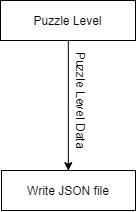

The diagram above was exported from draw.io. Its source (the exported page's mxGraphModel, read from the mxfile embedded in the PNG):
<mxGraphModel dx="438" dy="589" grid="1" gridSize="10" guides="1" tooltips="1" connect="1" arrows="1" fold="1" page="1" pageScale="1" pageWidth="850" pageHeight="1100" math="0" shadow="0">
  <root>
    <mxCell id="0" />
    <mxCell id="1" parent="0" />
    <mxCell id="2" style="edgeStyle=orthogonalEdgeStyle;rounded=0;orthogonalLoop=1;jettySize=auto;html=1;entryX=0.5;entryY=0;entryDx=0;entryDy=0;" edge="1" source="3" target="4" parent="1">
      <mxGeometry relative="1" as="geometry">
        <mxPoint x="393" y="770" as="targetPoint" />
      </mxGeometry>
    </mxCell>
    <mxCell id="3" value="Puzzle Level" style="rounded=0;whiteSpace=wrap;html=1;" vertex="1" parent="1">
      <mxGeometry x="325" y="650" width="135" height="40" as="geometry" />
    </mxCell>
    <mxCell id="4" value="Write JSON file" style="rounded=0;whiteSpace=wrap;html=1;" vertex="1" parent="1">
      <mxGeometry x="326" y="820" width="134" height="40" as="geometry" />
    </mxCell>
    <mxCell id="5" value="Puzzle Level Data" style="text;html=1;align=center;verticalAlign=middle;resizable=0;points=[];;autosize=1;rotation=90;" vertex="1" parent="1">
      <mxGeometry x="350" y="740" width="110" height="20" as="geometry" />
    </mxCell>
  </root>
</mxGraphModel>